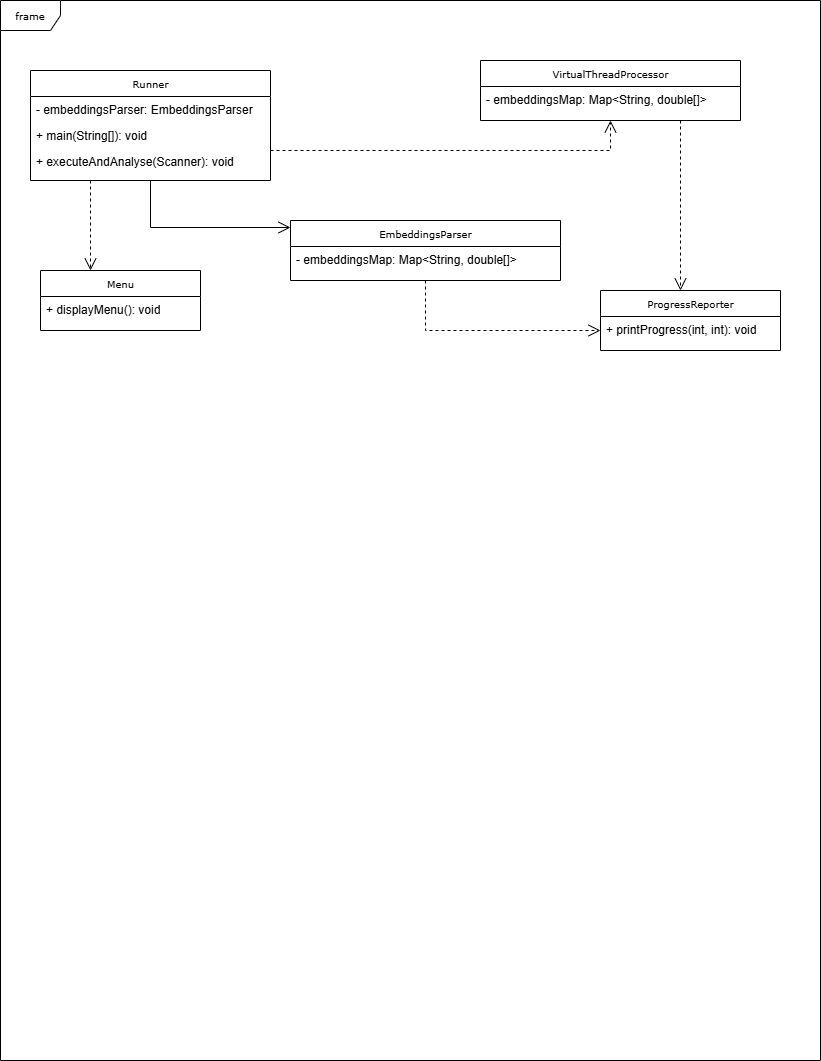

The diagram above was exported from draw.io. Its source (the exported page's mxGraphModel, read from the mxfile embedded in the PNG):
<mxGraphModel dx="1042" dy="627" grid="1" gridSize="10" guides="1" tooltips="1" connect="1" arrows="1" fold="1" page="1" pageScale="1" pageWidth="850" pageHeight="1100" background="none" math="0" shadow="0">
  <root>
    <mxCell id="0" />
    <mxCell id="1" parent="0" />
    <mxCell id="17acba5748e5396b-1" value="frame" style="shape=umlFrame;whiteSpace=wrap;html=1;rounded=0;shadow=0;comic=0;labelBackgroundColor=none;strokeWidth=1;fontFamily=Verdana;fontSize=10;align=center;" parent="1" vertex="1">
      <mxGeometry x="20" y="20" width="820" height="1060" as="geometry" />
    </mxCell>
    <mxCell id="17acba5748e5396b-2" value="EmbeddingsParser " style="swimlane;html=1;fontStyle=0;childLayout=stackLayout;horizontal=1;startSize=26;fillColor=none;horizontalStack=0;resizeParent=1;resizeLast=0;collapsible=1;marginBottom=0;swimlaneFillColor=#ffffff;rounded=0;shadow=0;comic=0;labelBackgroundColor=none;strokeWidth=1;fontFamily=Verdana;fontSize=10;align=center;" parent="1" vertex="1">
      <mxGeometry x="310" y="240" width="270" height="60" as="geometry" />
    </mxCell>
    <mxCell id="17acba5748e5396b-3" value="- embeddingsMap: Map&amp;lt;String, double[]&amp;gt;" style="text;html=1;strokeColor=none;fillColor=none;align=left;verticalAlign=top;spacingLeft=4;spacingRight=4;whiteSpace=wrap;overflow=hidden;rotatable=0;points=[[0,0.5],[1,0.5]];portConstraint=eastwest;" parent="17acba5748e5396b-2" vertex="1">
      <mxGeometry y="26" width="270" height="26" as="geometry" />
    </mxCell>
    <mxCell id="17acba5748e5396b-20" value="VirtualThreadProcessor " style="swimlane;html=1;fontStyle=0;childLayout=stackLayout;horizontal=1;startSize=26;fillColor=none;horizontalStack=0;resizeParent=1;resizeLast=0;collapsible=1;marginBottom=0;swimlaneFillColor=#ffffff;rounded=0;shadow=0;comic=0;labelBackgroundColor=none;strokeWidth=1;fontFamily=Verdana;fontSize=10;align=center;" parent="1" vertex="1">
      <mxGeometry x="500" y="80" width="260" height="60" as="geometry">
        <mxRectangle x="500" y="80" width="160" height="30" as="alternateBounds" />
      </mxGeometry>
    </mxCell>
    <mxCell id="17acba5748e5396b-21" value="    - embeddingsMap: Map&amp;lt;String, double[]&amp;gt;&lt;div&gt;&lt;br/&gt;&lt;/div&gt;" style="text;html=1;strokeColor=none;fillColor=none;align=left;verticalAlign=top;spacingLeft=4;spacingRight=4;whiteSpace=wrap;overflow=hidden;rotatable=0;points=[[0,0.5],[1,0.5]];portConstraint=eastwest;" parent="17acba5748e5396b-20" vertex="1">
      <mxGeometry y="26" width="260" height="26" as="geometry" />
    </mxCell>
    <mxCell id="17acba5748e5396b-30" value="ProgressReporter" style="swimlane;html=1;fontStyle=0;childLayout=stackLayout;horizontal=1;startSize=26;fillColor=none;horizontalStack=0;resizeParent=1;resizeLast=0;collapsible=1;marginBottom=0;swimlaneFillColor=#ffffff;rounded=0;shadow=0;comic=0;labelBackgroundColor=none;strokeWidth=1;fontFamily=Verdana;fontSize=10;align=center;" parent="1" vertex="1">
      <mxGeometry x="620" y="310" width="180" height="60" as="geometry" />
    </mxCell>
    <mxCell id="17acba5748e5396b-31" value="+ printProgress(int, int): void" style="text;html=1;strokeColor=none;fillColor=none;align=left;verticalAlign=top;spacingLeft=4;spacingRight=4;whiteSpace=wrap;overflow=hidden;rotatable=0;points=[[0,0.5],[1,0.5]];portConstraint=eastwest;" parent="17acba5748e5396b-30" vertex="1">
      <mxGeometry y="26" width="180" height="26" as="geometry" />
    </mxCell>
    <mxCell id="5d2195bd80daf111-41" style="edgeStyle=orthogonalEdgeStyle;rounded=0;html=1;labelBackgroundColor=none;startFill=0;endArrow=open;endFill=0;endSize=10;fontFamily=Verdana;fontSize=10;" parent="1" source="3dVtZ-uZ_BoZv3Pt7bzt-1" target="17acba5748e5396b-2" edge="1">
      <mxGeometry relative="1" as="geometry">
        <Array as="points">
          <mxPoint x="390" y="247" />
        </Array>
      </mxGeometry>
    </mxCell>
    <mxCell id="5d2195bd80daf111-5" value="Menu" style="swimlane;html=1;fontStyle=0;childLayout=stackLayout;horizontal=1;startSize=26;fillColor=none;horizontalStack=0;resizeParent=1;resizeLast=0;collapsible=1;marginBottom=0;swimlaneFillColor=#ffffff;rounded=0;shadow=0;comic=0;labelBackgroundColor=none;strokeWidth=1;fontFamily=Verdana;fontSize=10;align=center;" parent="1" vertex="1">
      <mxGeometry x="60" y="290" width="160" height="60" as="geometry" />
    </mxCell>
    <mxCell id="5d2195bd80daf111-6" value="+ displayMenu(): void" style="text;html=1;strokeColor=none;fillColor=none;align=left;verticalAlign=top;spacingLeft=4;spacingRight=4;whiteSpace=wrap;overflow=hidden;rotatable=0;points=[[0,0.5],[1,0.5]];portConstraint=eastwest;" parent="5d2195bd80daf111-5" vertex="1">
      <mxGeometry y="26" width="160" height="26" as="geometry" />
    </mxCell>
    <mxCell id="5d2195bd80daf111-24" style="edgeStyle=orthogonalEdgeStyle;rounded=0;html=1;dashed=1;labelBackgroundColor=none;startFill=0;endArrow=open;endFill=0;endSize=10;fontFamily=Verdana;fontSize=10;" parent="1" source="3dVtZ-uZ_BoZv3Pt7bzt-1" target="17acba5748e5396b-20" edge="1">
      <mxGeometry relative="1" as="geometry">
        <Array as="points">
          <mxPoint x="630" y="170" />
        </Array>
        <mxPoint x="340" y="310" as="sourcePoint" />
        <mxPoint x="500" y="152" as="targetPoint" />
      </mxGeometry>
    </mxCell>
    <mxCell id="3dVtZ-uZ_BoZv3Pt7bzt-1" value="Runner" style="swimlane;html=1;fontStyle=0;childLayout=stackLayout;horizontal=1;startSize=26;fillColor=none;horizontalStack=0;resizeParent=1;resizeLast=0;collapsible=1;marginBottom=0;swimlaneFillColor=#ffffff;rounded=0;shadow=0;comic=0;labelBackgroundColor=none;strokeWidth=1;fontFamily=Verdana;fontSize=10;align=center;" vertex="1" parent="1">
      <mxGeometry x="50" y="90" width="240" height="110" as="geometry" />
    </mxCell>
    <mxCell id="3dVtZ-uZ_BoZv3Pt7bzt-6" value="- embeddingsParser: EmbeddingsParser" style="text;html=1;strokeColor=none;fillColor=none;align=left;verticalAlign=top;spacingLeft=4;spacingRight=4;whiteSpace=wrap;overflow=hidden;rotatable=0;points=[[0,0.5],[1,0.5]];portConstraint=eastwest;" vertex="1" parent="3dVtZ-uZ_BoZv3Pt7bzt-1">
      <mxGeometry y="26" width="240" height="26" as="geometry" />
    </mxCell>
    <mxCell id="3dVtZ-uZ_BoZv3Pt7bzt-7" value="+ main(String[]): void" style="text;html=1;strokeColor=none;fillColor=none;align=left;verticalAlign=top;spacingLeft=4;spacingRight=4;whiteSpace=wrap;overflow=hidden;rotatable=0;points=[[0,0.5],[1,0.5]];portConstraint=eastwest;" vertex="1" parent="3dVtZ-uZ_BoZv3Pt7bzt-1">
      <mxGeometry y="52" width="240" height="26" as="geometry" />
    </mxCell>
    <mxCell id="3dVtZ-uZ_BoZv3Pt7bzt-22" value="+ executeAndAnalyse(Scanner): void" style="text;html=1;strokeColor=none;fillColor=none;align=left;verticalAlign=top;spacingLeft=4;spacingRight=4;whiteSpace=wrap;overflow=hidden;rotatable=0;points=[[0,0.5],[1,0.5]];portConstraint=eastwest;" vertex="1" parent="3dVtZ-uZ_BoZv3Pt7bzt-1">
      <mxGeometry y="78" width="240" height="26" as="geometry" />
    </mxCell>
    <mxCell id="3dVtZ-uZ_BoZv3Pt7bzt-27" style="edgeStyle=orthogonalEdgeStyle;rounded=0;html=1;dashed=1;labelBackgroundColor=none;startFill=0;endArrow=open;endFill=0;endSize=10;fontFamily=Verdana;fontSize=10;" edge="1" parent="1" source="17acba5748e5396b-20" target="17acba5748e5396b-30">
      <mxGeometry relative="1" as="geometry">
        <Array as="points">
          <mxPoint x="700" y="200" />
          <mxPoint x="700" y="200" />
        </Array>
        <mxPoint x="710" y="240" as="sourcePoint" />
        <mxPoint x="650" y="326" as="targetPoint" />
      </mxGeometry>
    </mxCell>
    <mxCell id="3dVtZ-uZ_BoZv3Pt7bzt-48" style="edgeStyle=orthogonalEdgeStyle;rounded=0;html=1;dashed=1;labelBackgroundColor=none;startFill=0;endArrow=open;endFill=0;endSize=10;fontFamily=Verdana;fontSize=10;" edge="1" parent="1" source="17acba5748e5396b-2" target="17acba5748e5396b-30">
      <mxGeometry relative="1" as="geometry">
        <Array as="points">
          <mxPoint x="445" y="350" />
        </Array>
        <mxPoint x="610" y="338" as="sourcePoint" />
        <mxPoint x="610" y="390" as="targetPoint" />
      </mxGeometry>
    </mxCell>
    <mxCell id="3dVtZ-uZ_BoZv3Pt7bzt-49" style="edgeStyle=orthogonalEdgeStyle;rounded=0;html=1;dashed=1;labelBackgroundColor=none;startFill=0;endArrow=open;endFill=0;endSize=10;fontFamily=Verdana;fontSize=10;" edge="1" parent="1" source="3dVtZ-uZ_BoZv3Pt7bzt-1" target="5d2195bd80daf111-5">
      <mxGeometry relative="1" as="geometry">
        <Array as="points">
          <mxPoint x="110" y="260" />
          <mxPoint x="110" y="260" />
        </Array>
        <mxPoint x="300" y="180" as="sourcePoint" />
        <mxPoint x="640" y="150" as="targetPoint" />
      </mxGeometry>
    </mxCell>
  </root>
</mxGraphModel>